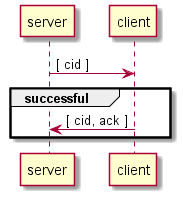

The diagram above was rendered by PlantUML. Its source (embedded in the PNG):
@startuml F1_check_con
server -> client: [ cid ]
group successful
    server <- client: [ cid, ack ]
end
@enduml